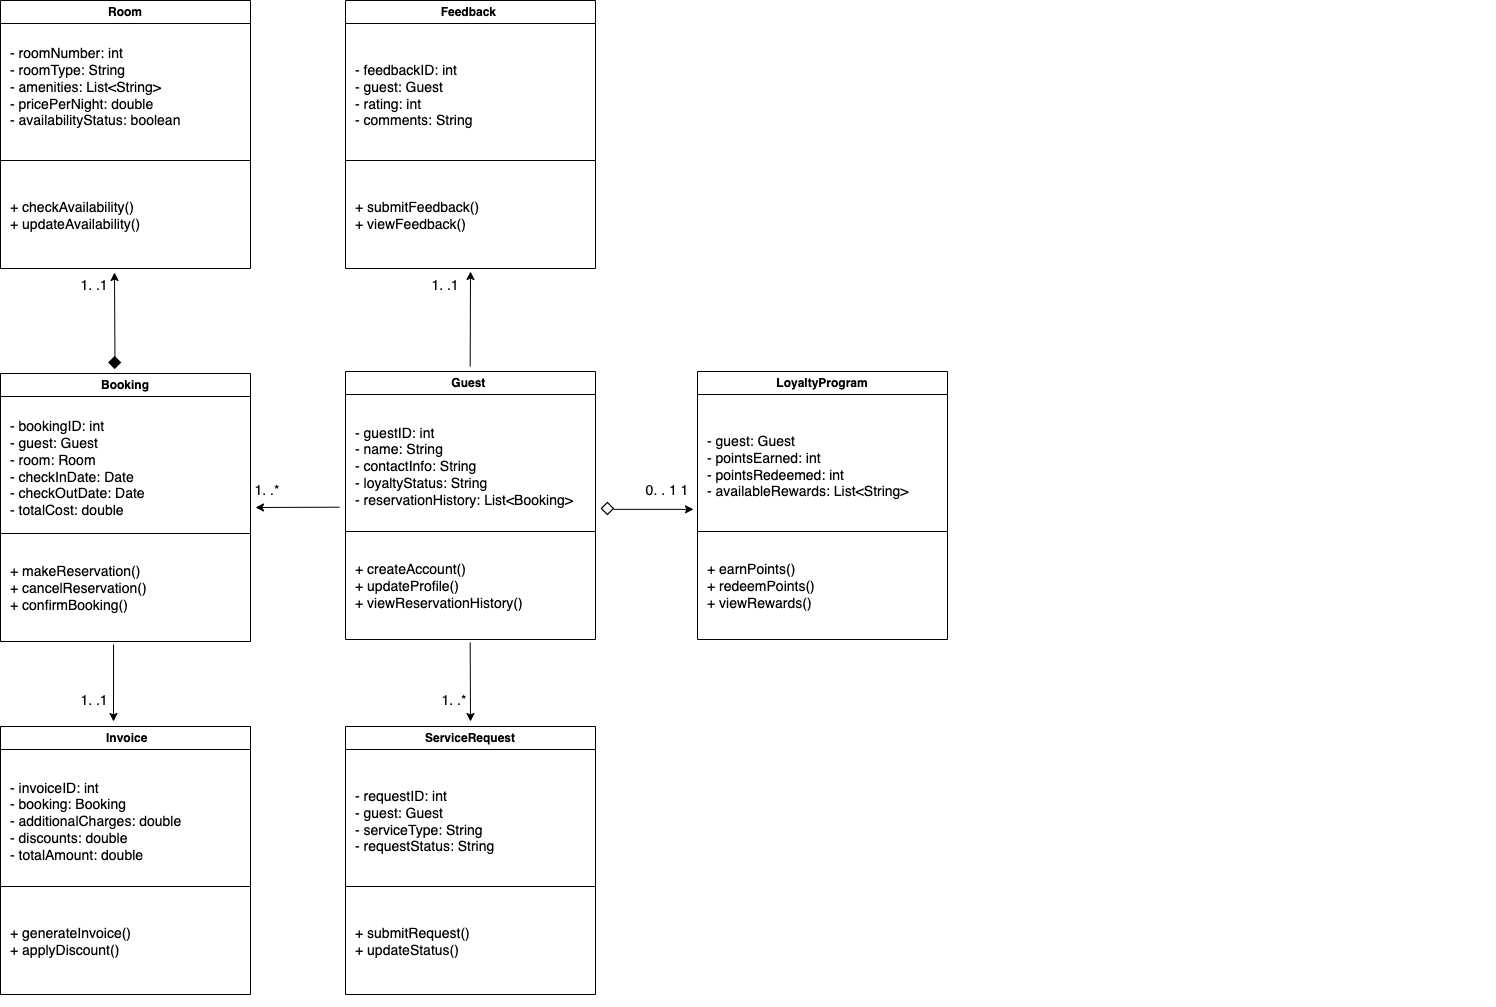

The diagram above was exported from draw.io. Its source (the exported page's mxGraphModel, read from the mxfile embedded in the PNG):
<mxGraphModel dx="3822" dy="2170" grid="1" gridSize="10" guides="1" tooltips="1" connect="1" arrows="1" fold="1" page="1" pageScale="1" pageWidth="1169" pageHeight="826" background="none" math="0" shadow="0">
  <root>
    <mxCell id="0" />
    <mxCell id="1" parent="0" />
    <mxCell id="2" value="Guest " style="swimlane;whiteSpace=wrap" parent="1" vertex="1">
      <mxGeometry x="150" y="130" width="250" height="268" as="geometry" />
    </mxCell>
    <mxCell id="UkQPJFa6LpmDtolTnJ-Q-41" value="&lt;font style=&quot;font-size: 14px;&quot;&gt;- guestID: int&lt;/font&gt;&lt;div&gt;&lt;font style=&quot;font-size: 14px;&quot;&gt;- name: String&lt;/font&gt;&lt;/div&gt;&lt;div&gt;&lt;font style=&quot;font-size: 14px;&quot;&gt;- contactInfo: String&lt;/font&gt;&lt;/div&gt;&lt;div&gt;&lt;font style=&quot;font-size: 14px;&quot;&gt;- loyaltyStatus: String&lt;/font&gt;&lt;/div&gt;&lt;div&gt;&lt;font style=&quot;font-size: 14px;&quot;&gt;- reservationHistory: List&amp;lt;Booking&amp;gt;&lt;/font&gt;&lt;/div&gt;" style="text;html=1;align=left;verticalAlign=middle;whiteSpace=wrap;rounded=0;" vertex="1" parent="2">
      <mxGeometry x="7.75" y="30" width="234.5" height="130" as="geometry" />
    </mxCell>
    <mxCell id="UkQPJFa6LpmDtolTnJ-Q-42" value="" style="endArrow=none;html=1;rounded=0;" edge="1" parent="2">
      <mxGeometry width="50" height="50" relative="1" as="geometry">
        <mxPoint y="160" as="sourcePoint" />
        <mxPoint x="250" y="160" as="targetPoint" />
      </mxGeometry>
    </mxCell>
    <mxCell id="UkQPJFa6LpmDtolTnJ-Q-44" value="&lt;span style=&quot;font-size: 14px;&quot;&gt;+ createAccount()&lt;/span&gt;&lt;div&gt;&lt;span style=&quot;font-size: 14px;&quot;&gt;+ updateProfile()&lt;/span&gt;&lt;/div&gt;&lt;div&gt;&lt;span style=&quot;font-size: 14px;&quot;&gt;+ viewReservationHistory()&lt;/span&gt;&lt;/div&gt;" style="text;html=1;align=left;verticalAlign=middle;whiteSpace=wrap;rounded=0;" vertex="1" parent="2">
      <mxGeometry x="7.75" y="150" width="234.5" height="130" as="geometry" />
    </mxCell>
    <mxCell id="UkQPJFa6LpmDtolTnJ-Q-45" value="Room" style="swimlane;whiteSpace=wrap" vertex="1" parent="1">
      <mxGeometry x="-195" y="-241" width="250" height="268" as="geometry" />
    </mxCell>
    <mxCell id="UkQPJFa6LpmDtolTnJ-Q-46" value="&lt;span style=&quot;font-size: 14px;&quot;&gt;- roomNumber: int&lt;/span&gt;&lt;div&gt;&lt;span style=&quot;font-size: 14px;&quot;&gt;- roomType: String&lt;/span&gt;&lt;/div&gt;&lt;div&gt;&lt;span style=&quot;font-size: 14px;&quot;&gt;- amenities: List&amp;lt;String&amp;gt;&lt;/span&gt;&lt;/div&gt;&lt;div&gt;&lt;span style=&quot;font-size: 14px;&quot;&gt;- pricePerNight: double&lt;/span&gt;&lt;/div&gt;&lt;div&gt;&lt;span style=&quot;font-size: 14px;&quot;&gt;- availabilityStatus: boolean&lt;/span&gt;&lt;/div&gt;&lt;div&gt;&lt;span style=&quot;font-size: 14px;&quot;&gt;&lt;br&gt;&lt;/span&gt;&lt;/div&gt;" style="text;html=1;align=left;verticalAlign=middle;whiteSpace=wrap;rounded=0;" vertex="1" parent="UkQPJFa6LpmDtolTnJ-Q-45">
      <mxGeometry x="7.75" y="30" width="234.5" height="130" as="geometry" />
    </mxCell>
    <mxCell id="UkQPJFa6LpmDtolTnJ-Q-47" value="" style="endArrow=none;html=1;rounded=0;" edge="1" parent="UkQPJFa6LpmDtolTnJ-Q-45">
      <mxGeometry width="50" height="50" relative="1" as="geometry">
        <mxPoint y="160" as="sourcePoint" />
        <mxPoint x="250" y="160" as="targetPoint" />
      </mxGeometry>
    </mxCell>
    <mxCell id="UkQPJFa6LpmDtolTnJ-Q-48" value="&lt;span style=&quot;font-size: 14px;&quot;&gt;+ checkAvailability()&lt;/span&gt;&lt;div&gt;&lt;span style=&quot;font-size: 14px;&quot;&gt;+ updateAvailability()&lt;/span&gt;&lt;/div&gt;" style="text;html=1;align=left;verticalAlign=middle;whiteSpace=wrap;rounded=0;" vertex="1" parent="UkQPJFa6LpmDtolTnJ-Q-45">
      <mxGeometry x="7.75" y="150" width="234.5" height="130" as="geometry" />
    </mxCell>
    <mxCell id="UkQPJFa6LpmDtolTnJ-Q-49" value="&lt;pre style=&quot;margin: 0px !important; font-family: var(--ds-font-family-code); overflow: auto; padding: calc(var(--ds-md-zoom)*8px)calc(var(--ds-md-zoom)*12px); white-space: pre-wrap; word-break: break-all; color: rgb(255, 255, 255); font-size: 12.573px; font-style: normal; font-variant-ligatures: normal; font-variant-caps: normal; font-weight: 400; letter-spacing: normal; orphans: 2; text-align: start; text-indent: 0px; text-transform: none; widows: 2; word-spacing: 0px; -webkit-text-stroke-width: 0px; text-decoration-thickness: initial; text-decoration-style: initial; text-decoration-color: initial;&quot;&gt;+ viewReservationHistory()&lt;/pre&gt;" style="text;whiteSpace=wrap;html=1;" vertex="1" parent="1">
      <mxGeometry x="1120" y="140" width="180" height="40" as="geometry" />
    </mxCell>
    <mxCell id="UkQPJFa6LpmDtolTnJ-Q-50" value="Booking" style="swimlane;whiteSpace=wrap" vertex="1" parent="1">
      <mxGeometry x="-195" y="132" width="250" height="268" as="geometry" />
    </mxCell>
    <mxCell id="UkQPJFa6LpmDtolTnJ-Q-51" value="&lt;span style=&quot;font-size: 14px;&quot;&gt;- bookingID: int&lt;/span&gt;&lt;div&gt;&lt;span style=&quot;font-size: 14px;&quot;&gt;- guest: Guest&lt;/span&gt;&lt;/div&gt;&lt;div&gt;&lt;span style=&quot;font-size: 14px;&quot;&gt;- room: Room&lt;/span&gt;&lt;/div&gt;&lt;div&gt;&lt;span style=&quot;font-size: 14px;&quot;&gt;- checkInDate: Date&lt;/span&gt;&lt;/div&gt;&lt;div&gt;&lt;span style=&quot;font-size: 14px;&quot;&gt;- checkOutDate: Date&lt;/span&gt;&lt;/div&gt;&lt;div&gt;&lt;span style=&quot;font-size: 14px;&quot;&gt;- totalCost: double&lt;/span&gt;&lt;/div&gt;" style="text;html=1;align=left;verticalAlign=middle;whiteSpace=wrap;rounded=0;" vertex="1" parent="UkQPJFa6LpmDtolTnJ-Q-50">
      <mxGeometry x="7.75" y="30" width="234.5" height="130" as="geometry" />
    </mxCell>
    <mxCell id="UkQPJFa6LpmDtolTnJ-Q-52" value="" style="endArrow=none;html=1;rounded=0;" edge="1" parent="UkQPJFa6LpmDtolTnJ-Q-50">
      <mxGeometry width="50" height="50" relative="1" as="geometry">
        <mxPoint y="160" as="sourcePoint" />
        <mxPoint x="250" y="160" as="targetPoint" />
      </mxGeometry>
    </mxCell>
    <mxCell id="UkQPJFa6LpmDtolTnJ-Q-53" value="&lt;span style=&quot;font-size: 14px;&quot;&gt;+ makeReservation()&lt;/span&gt;&lt;div&gt;&lt;span style=&quot;font-size: 14px;&quot;&gt;+ cancelReservation()&lt;/span&gt;&lt;/div&gt;&lt;div&gt;&lt;span style=&quot;font-size: 14px;&quot;&gt;+ confirmBooking()&lt;/span&gt;&lt;/div&gt;" style="text;html=1;align=left;verticalAlign=middle;whiteSpace=wrap;rounded=0;" vertex="1" parent="UkQPJFa6LpmDtolTnJ-Q-50">
      <mxGeometry x="7.75" y="150" width="234.5" height="130" as="geometry" />
    </mxCell>
    <mxCell id="UkQPJFa6LpmDtolTnJ-Q-54" value=" Invoice" style="swimlane;whiteSpace=wrap" vertex="1" parent="1">
      <mxGeometry x="-195" y="485" width="250" height="268" as="geometry" />
    </mxCell>
    <mxCell id="UkQPJFa6LpmDtolTnJ-Q-55" value="&lt;span style=&quot;font-size: 14px;&quot;&gt;- invoiceID: int&lt;/span&gt;&lt;div&gt;&lt;span style=&quot;font-size: 14px;&quot;&gt;- booking: Booking&lt;/span&gt;&lt;/div&gt;&lt;div&gt;&lt;span style=&quot;font-size: 14px;&quot;&gt;- additionalCharges: double&lt;/span&gt;&lt;/div&gt;&lt;div&gt;&lt;span style=&quot;font-size: 14px;&quot;&gt;- discounts: double&lt;/span&gt;&lt;/div&gt;&lt;div&gt;&lt;span style=&quot;font-size: 14px;&quot;&gt;- totalAmount: double&lt;/span&gt;&lt;/div&gt;" style="text;html=1;align=left;verticalAlign=middle;whiteSpace=wrap;rounded=0;" vertex="1" parent="UkQPJFa6LpmDtolTnJ-Q-54">
      <mxGeometry x="7.75" y="30" width="234.5" height="130" as="geometry" />
    </mxCell>
    <mxCell id="UkQPJFa6LpmDtolTnJ-Q-56" value="" style="endArrow=none;html=1;rounded=0;" edge="1" parent="UkQPJFa6LpmDtolTnJ-Q-54">
      <mxGeometry width="50" height="50" relative="1" as="geometry">
        <mxPoint y="160" as="sourcePoint" />
        <mxPoint x="250" y="160" as="targetPoint" />
      </mxGeometry>
    </mxCell>
    <mxCell id="UkQPJFa6LpmDtolTnJ-Q-57" value="&lt;span style=&quot;font-size: 14px;&quot;&gt;+ generateInvoice()&lt;/span&gt;&lt;div&gt;&lt;span style=&quot;font-size: 14px;&quot;&gt;+ applyDiscount()&lt;/span&gt;&lt;/div&gt;" style="text;html=1;align=left;verticalAlign=middle;whiteSpace=wrap;rounded=0;" vertex="1" parent="UkQPJFa6LpmDtolTnJ-Q-54">
      <mxGeometry x="7.75" y="150" width="234.5" height="130" as="geometry" />
    </mxCell>
    <mxCell id="UkQPJFa6LpmDtolTnJ-Q-58" value=" LoyaltyProgram " style="swimlane;whiteSpace=wrap" vertex="1" parent="1">
      <mxGeometry x="502" y="130" width="250" height="268" as="geometry" />
    </mxCell>
    <mxCell id="UkQPJFa6LpmDtolTnJ-Q-59" value="&lt;span style=&quot;font-size: 14px;&quot;&gt;- guest: Guest&lt;/span&gt;&lt;div&gt;&lt;span style=&quot;font-size: 14px;&quot;&gt;- pointsEarned: int&lt;/span&gt;&lt;/div&gt;&lt;div&gt;&lt;span style=&quot;font-size: 14px;&quot;&gt;- pointsRedeemed: int&lt;/span&gt;&lt;/div&gt;&lt;div&gt;&lt;span style=&quot;font-size: 14px;&quot;&gt;- availableRewards: List&amp;lt;String&amp;gt;&lt;/span&gt;&lt;/div&gt;" style="text;html=1;align=left;verticalAlign=middle;whiteSpace=wrap;rounded=0;" vertex="1" parent="UkQPJFa6LpmDtolTnJ-Q-58">
      <mxGeometry x="7.75" y="30" width="234.5" height="130" as="geometry" />
    </mxCell>
    <mxCell id="UkQPJFa6LpmDtolTnJ-Q-60" value="" style="endArrow=none;html=1;rounded=0;" edge="1" parent="UkQPJFa6LpmDtolTnJ-Q-58">
      <mxGeometry width="50" height="50" relative="1" as="geometry">
        <mxPoint y="160" as="sourcePoint" />
        <mxPoint x="250" y="160" as="targetPoint" />
      </mxGeometry>
    </mxCell>
    <mxCell id="UkQPJFa6LpmDtolTnJ-Q-61" value="&lt;span style=&quot;font-size: 14px;&quot;&gt;+ earnPoints()&lt;/span&gt;&lt;div&gt;&lt;span style=&quot;font-size: 14px;&quot;&gt;+ redeemPoints()&lt;/span&gt;&lt;/div&gt;&lt;div&gt;&lt;span style=&quot;font-size: 14px;&quot;&gt;+ viewRewards()&lt;/span&gt;&lt;/div&gt;" style="text;html=1;align=left;verticalAlign=middle;whiteSpace=wrap;rounded=0;" vertex="1" parent="UkQPJFa6LpmDtolTnJ-Q-58">
      <mxGeometry x="7.75" y="150" width="234.5" height="130" as="geometry" />
    </mxCell>
    <mxCell id="UkQPJFa6LpmDtolTnJ-Q-62" value="ServiceRequest" style="swimlane;whiteSpace=wrap" vertex="1" parent="1">
      <mxGeometry x="150" y="485" width="250" height="268" as="geometry" />
    </mxCell>
    <mxCell id="UkQPJFa6LpmDtolTnJ-Q-63" value="&lt;span style=&quot;font-size: 14px;&quot;&gt;- requestID: int&lt;/span&gt;&lt;div&gt;&lt;span style=&quot;font-size: 14px;&quot;&gt;- guest: Guest&lt;/span&gt;&lt;/div&gt;&lt;div&gt;&lt;span style=&quot;font-size: 14px;&quot;&gt;- serviceType: String&lt;/span&gt;&lt;/div&gt;&lt;div&gt;&lt;span style=&quot;font-size: 14px;&quot;&gt;- requestStatus: String&lt;/span&gt;&lt;/div&gt;" style="text;html=1;align=left;verticalAlign=middle;whiteSpace=wrap;rounded=0;" vertex="1" parent="UkQPJFa6LpmDtolTnJ-Q-62">
      <mxGeometry x="7.75" y="30" width="234.5" height="130" as="geometry" />
    </mxCell>
    <mxCell id="UkQPJFa6LpmDtolTnJ-Q-64" value="" style="endArrow=none;html=1;rounded=0;" edge="1" parent="UkQPJFa6LpmDtolTnJ-Q-62">
      <mxGeometry width="50" height="50" relative="1" as="geometry">
        <mxPoint y="160" as="sourcePoint" />
        <mxPoint x="250" y="160" as="targetPoint" />
      </mxGeometry>
    </mxCell>
    <mxCell id="UkQPJFa6LpmDtolTnJ-Q-65" value="&lt;span style=&quot;font-size: 14px;&quot;&gt;+ submitRequest()&lt;/span&gt;&lt;div&gt;&lt;span style=&quot;font-size: 14px;&quot;&gt;+ updateStatus()&lt;/span&gt;&lt;/div&gt;" style="text;html=1;align=left;verticalAlign=middle;whiteSpace=wrap;rounded=0;" vertex="1" parent="UkQPJFa6LpmDtolTnJ-Q-62">
      <mxGeometry x="7.75" y="150" width="234.5" height="130" as="geometry" />
    </mxCell>
    <mxCell id="UkQPJFa6LpmDtolTnJ-Q-66" value="Feedback " style="swimlane;whiteSpace=wrap" vertex="1" parent="1">
      <mxGeometry x="150" y="-241" width="250" height="268" as="geometry" />
    </mxCell>
    <mxCell id="UkQPJFa6LpmDtolTnJ-Q-67" value="&lt;span style=&quot;font-size: 14px;&quot;&gt;- feedbackID: int&lt;/span&gt;&lt;div&gt;&lt;span style=&quot;font-size: 14px;&quot;&gt;- guest: Guest&lt;/span&gt;&lt;/div&gt;&lt;div&gt;&lt;span style=&quot;font-size: 14px;&quot;&gt;- rating: int&lt;/span&gt;&lt;/div&gt;&lt;div&gt;&lt;span style=&quot;font-size: 14px;&quot;&gt;- comments: String&lt;/span&gt;&lt;/div&gt;" style="text;html=1;align=left;verticalAlign=middle;whiteSpace=wrap;rounded=0;" vertex="1" parent="UkQPJFa6LpmDtolTnJ-Q-66">
      <mxGeometry x="7.75" y="30" width="234.5" height="130" as="geometry" />
    </mxCell>
    <mxCell id="UkQPJFa6LpmDtolTnJ-Q-68" value="" style="endArrow=none;html=1;rounded=0;" edge="1" parent="UkQPJFa6LpmDtolTnJ-Q-66">
      <mxGeometry width="50" height="50" relative="1" as="geometry">
        <mxPoint y="160" as="sourcePoint" />
        <mxPoint x="250" y="160" as="targetPoint" />
      </mxGeometry>
    </mxCell>
    <mxCell id="UkQPJFa6LpmDtolTnJ-Q-69" value="&lt;span style=&quot;font-size: 14px;&quot;&gt;+ submitFeedback()&lt;/span&gt;&lt;div&gt;&lt;span style=&quot;font-size: 14px;&quot;&gt;+ viewFeedback()&lt;/span&gt;&lt;/div&gt;" style="text;html=1;align=left;verticalAlign=middle;whiteSpace=wrap;rounded=0;" vertex="1" parent="UkQPJFa6LpmDtolTnJ-Q-66">
      <mxGeometry x="7.75" y="150" width="234.5" height="130" as="geometry" />
    </mxCell>
    <mxCell id="UkQPJFa6LpmDtolTnJ-Q-71" value="" style="endArrow=classic;html=1;rounded=0;" edge="1" parent="1">
      <mxGeometry width="50" height="50" relative="1" as="geometry">
        <mxPoint x="418" y="267.85" as="sourcePoint" />
        <mxPoint x="498" y="267.85" as="targetPoint" />
      </mxGeometry>
    </mxCell>
    <mxCell id="UkQPJFa6LpmDtolTnJ-Q-72" value="&lt;font style=&quot;font-size: 24px;&quot;&gt;◇&lt;/font&gt;" style="text;whiteSpace=wrap;html=1;" vertex="1" parent="1">
      <mxGeometry x="403" y="246" width="17" height="40" as="geometry" />
    </mxCell>
    <mxCell id="UkQPJFa6LpmDtolTnJ-Q-75" value="" style="endArrow=classic;html=1;rounded=0;" edge="1" parent="1">
      <mxGeometry width="50" height="50" relative="1" as="geometry">
        <mxPoint x="144" y="265.68" as="sourcePoint" />
        <mxPoint x="60" y="266" as="targetPoint" />
      </mxGeometry>
    </mxCell>
    <mxCell id="UkQPJFa6LpmDtolTnJ-Q-76" value="" style="endArrow=classic;html=1;rounded=0;" edge="1" parent="1">
      <mxGeometry width="50" height="50" relative="1" as="geometry">
        <mxPoint x="274.68" y="401" as="sourcePoint" />
        <mxPoint x="275" y="480" as="targetPoint" />
      </mxGeometry>
    </mxCell>
    <mxCell id="UkQPJFa6LpmDtolTnJ-Q-77" value="" style="endArrow=classic;html=1;rounded=0;" edge="1" parent="1">
      <mxGeometry width="50" height="50" relative="1" as="geometry">
        <mxPoint x="274.67" y="125" as="sourcePoint" />
        <mxPoint x="275" y="30" as="targetPoint" />
      </mxGeometry>
    </mxCell>
    <mxCell id="UkQPJFa6LpmDtolTnJ-Q-79" value="&lt;font style=&quot;font-size: 24px;&quot;&gt;◆&lt;/font&gt;" style="text;whiteSpace=wrap;html=1;" vertex="1" parent="1">
      <mxGeometry x="-91" y="99" width="17" height="40" as="geometry" />
    </mxCell>
    <mxCell id="UkQPJFa6LpmDtolTnJ-Q-80" value="" style="endArrow=classic;html=1;rounded=0;" edge="1" parent="1">
      <mxGeometry width="50" height="50" relative="1" as="geometry">
        <mxPoint x="-80.55" y="116.00000000000003" as="sourcePoint" />
        <mxPoint x="-81" y="31" as="targetPoint" />
      </mxGeometry>
    </mxCell>
    <mxCell id="UkQPJFa6LpmDtolTnJ-Q-82" value="" style="endArrow=classic;html=1;rounded=0;" edge="1" parent="1">
      <mxGeometry width="50" height="50" relative="1" as="geometry">
        <mxPoint x="-81.95" y="403" as="sourcePoint" />
        <mxPoint x="-82" y="480" as="targetPoint" />
      </mxGeometry>
    </mxCell>
    <mxCell id="UkQPJFa6LpmDtolTnJ-Q-83" value="&lt;font style=&quot;font-size: 14px;&quot;&gt;1. .*&lt;/font&gt;" style="text;html=1;align=center;verticalAlign=middle;whiteSpace=wrap;rounded=0;" vertex="1" parent="1">
      <mxGeometry x="42" y="234" width="60" height="30" as="geometry" />
    </mxCell>
    <mxCell id="UkQPJFa6LpmDtolTnJ-Q-84" value="&lt;font style=&quot;font-size: 14px;&quot;&gt;1. .1&lt;/font&gt;" style="text;html=1;align=center;verticalAlign=middle;whiteSpace=wrap;rounded=0;" vertex="1" parent="1">
      <mxGeometry x="-131" y="29" width="60" height="30" as="geometry" />
    </mxCell>
    <mxCell id="UkQPJFa6LpmDtolTnJ-Q-85" value="&lt;font style=&quot;font-size: 14px;&quot;&gt;1. .1&lt;/font&gt;" style="text;html=1;align=center;verticalAlign=middle;whiteSpace=wrap;rounded=0;" vertex="1" parent="1">
      <mxGeometry x="-131" y="444" width="60" height="30" as="geometry" />
    </mxCell>
    <mxCell id="UkQPJFa6LpmDtolTnJ-Q-86" value="&lt;font style=&quot;font-size: 14px;&quot;&gt;0. . 1 1&lt;/font&gt;" style="text;html=1;align=center;verticalAlign=middle;whiteSpace=wrap;rounded=0;" vertex="1" parent="1">
      <mxGeometry x="442" y="234" width="60" height="30" as="geometry" />
    </mxCell>
    <mxCell id="UkQPJFa6LpmDtolTnJ-Q-87" value="&lt;font style=&quot;font-size: 14px;&quot;&gt;1. .*&lt;/font&gt;" style="text;html=1;align=center;verticalAlign=middle;whiteSpace=wrap;rounded=0;" vertex="1" parent="1">
      <mxGeometry x="229" y="444" width="60" height="30" as="geometry" />
    </mxCell>
    <mxCell id="UkQPJFa6LpmDtolTnJ-Q-89" value="&lt;font style=&quot;font-size: 14px;&quot;&gt;1. .1&lt;/font&gt;" style="text;html=1;align=center;verticalAlign=middle;whiteSpace=wrap;rounded=0;" vertex="1" parent="1">
      <mxGeometry x="220" y="29" width="60" height="30" as="geometry" />
    </mxCell>
  </root>
</mxGraphModel>